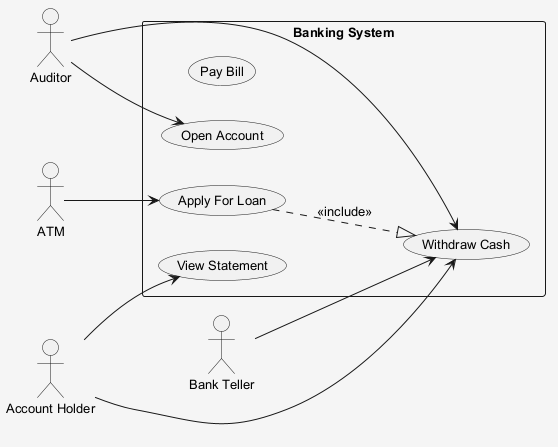

The diagram above was rendered by PlantUML. Its source (embedded in the PNG):
@startuml
skinparam shadowing false
skinparam backgroundColor #F5F5F5
skinparam defaultFontSize 13
left to right direction
actor "Auditor" as A
actor "Bank Teller" as BT
actor "Account Holder" as AH
actor "ATM" as A1
rectangle "Banking System" {
  usecase "Pay Bill" as UC_PayBill
  usecase "Apply For Loan" as UC_ApplyForLoan
  usecase "Withdraw Cash" as UC_WithdrawCash
  usecase "View Statement" as UC_ViewStatement
  usecase "Open Account" as UC_OpenAccount
}
A --> UC_WithdrawCash
A --> UC_OpenAccount
BT --> UC_WithdrawCash
AH --> UC_ViewStatement
AH --> UC_WithdrawCash
A1 --> UC_ApplyForLoan
UC_ApplyForLoan ..|> UC_WithdrawCash : <<include>>
@enduml